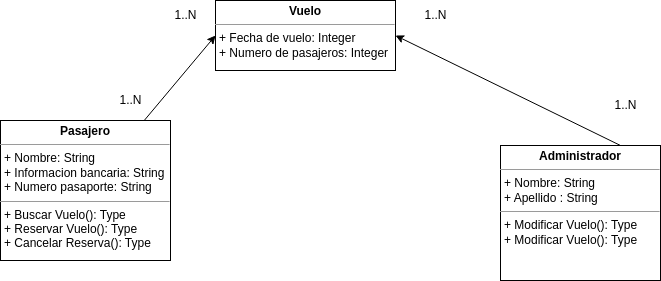

The diagram above was exported from draw.io. Its source (the exported page's mxGraphModel, read from the mxfile embedded in the PNG):
<mxGraphModel dx="426" dy="762" grid="1" gridSize="10" guides="1" tooltips="1" connect="1" arrows="1" fold="1" page="1" pageScale="1" pageWidth="850" pageHeight="1100" math="0" shadow="0">
  <root>
    <mxCell id="0" />
    <mxCell id="1" parent="0" />
    <mxCell id="12" style="edgeStyle=none;html=1;entryX=0;entryY=0.5;entryDx=0;entryDy=0;" edge="1" parent="1" source="3" target="4">
      <mxGeometry relative="1" as="geometry" />
    </mxCell>
    <mxCell id="3" value="&lt;p style=&quot;margin:0px;margin-top:4px;text-align:center;&quot;&gt;&lt;b&gt;Pasajero&lt;/b&gt;&lt;/p&gt;&lt;hr size=&quot;1&quot;&gt;&lt;p style=&quot;margin:0px;margin-left:4px;&quot;&gt;+ Nombre: String&lt;/p&gt;&lt;p style=&quot;margin:0px;margin-left:4px;&quot;&gt;+ Informacion bancaria: String&lt;br&gt;&lt;/p&gt;&lt;p style=&quot;margin:0px;margin-left:4px;&quot;&gt;+ Numero pasaporte: String&lt;br&gt;&lt;/p&gt;&lt;hr size=&quot;1&quot;&gt;&lt;p style=&quot;margin:0px;margin-left:4px;&quot;&gt;+ Buscar Vuelo(): Type&lt;/p&gt;&lt;p style=&quot;margin:0px;margin-left:4px;&quot;&gt;+ Reservar Vuelo(): Type&lt;br&gt;&lt;/p&gt;&lt;p style=&quot;margin:0px;margin-left:4px;&quot;&gt;+ Cancelar Reserva(): Type&lt;br&gt;&lt;/p&gt;" style="verticalAlign=top;align=left;overflow=fill;fontSize=12;fontFamily=Helvetica;html=1;" vertex="1" parent="1">
      <mxGeometry x="120" y="150" width="170" height="140" as="geometry" />
    </mxCell>
    <mxCell id="4" value="&lt;p style=&quot;margin:0px;margin-top:4px;text-align:center;&quot;&gt;&lt;b&gt;Vuelo&lt;/b&gt;&lt;/p&gt;&lt;hr size=&quot;1&quot;&gt;&lt;p style=&quot;margin:0px;margin-left:4px;&quot;&gt;+ Fecha de vuelo: Integer&lt;/p&gt;&lt;p style=&quot;margin:0px;margin-left:4px;&quot;&gt;+ Numero de pasajeros: Integer&lt;/p&gt;&lt;p style=&quot;margin:0px;margin-left:4px;&quot;&gt;&lt;br&gt;&lt;/p&gt;" style="verticalAlign=top;align=left;overflow=fill;fontSize=12;fontFamily=Helvetica;html=1;" vertex="1" parent="1">
      <mxGeometry x="335" y="30" width="180" height="70" as="geometry" />
    </mxCell>
    <mxCell id="11" style="edgeStyle=none;html=1;exitX=0.75;exitY=0;exitDx=0;exitDy=0;entryX=1;entryY=0.5;entryDx=0;entryDy=0;" edge="1" parent="1" source="6" target="4">
      <mxGeometry relative="1" as="geometry">
        <mxPoint x="630" y="200" as="targetPoint" />
      </mxGeometry>
    </mxCell>
    <mxCell id="6" value="&lt;p style=&quot;margin:0px;margin-top:4px;text-align:center;&quot;&gt;&lt;b&gt;Administrador&lt;/b&gt;&lt;/p&gt;&lt;hr size=&quot;1&quot;&gt;&lt;p style=&quot;margin:0px;margin-left:4px;&quot;&gt;+ Nombre: String&lt;/p&gt;&lt;p style=&quot;margin:0px;margin-left:4px;&quot;&gt;+ Apellido : String&lt;/p&gt;&lt;hr size=&quot;1&quot;&gt;&lt;p style=&quot;margin:0px;margin-left:4px;&quot;&gt;+ Modificar Vuelo(): Type&lt;/p&gt;&lt;p style=&quot;margin:0px;margin-left:4px;&quot;&gt;+ Modificar Vuelo(): Type&lt;br&gt;&lt;/p&gt;" style="verticalAlign=top;align=left;overflow=fill;fontSize=12;fontFamily=Helvetica;html=1;" vertex="1" parent="1">
      <mxGeometry x="620" y="175" width="160" height="135" as="geometry" />
    </mxCell>
    <mxCell id="13" value="1..N" style="text;html=1;align=center;verticalAlign=middle;resizable=0;points=[];autosize=1;strokeColor=none;fillColor=none;" vertex="1" parent="1">
      <mxGeometry x="280" y="30" width="50" height="30" as="geometry" />
    </mxCell>
    <mxCell id="14" value="1..N" style="text;html=1;align=center;verticalAlign=middle;resizable=0;points=[];autosize=1;strokeColor=none;fillColor=none;" vertex="1" parent="1">
      <mxGeometry x="225" y="115" width="50" height="30" as="geometry" />
    </mxCell>
    <mxCell id="15" value="1..N" style="text;html=1;align=center;verticalAlign=middle;resizable=0;points=[];autosize=1;strokeColor=none;fillColor=none;" vertex="1" parent="1">
      <mxGeometry x="530" y="30" width="50" height="30" as="geometry" />
    </mxCell>
    <mxCell id="16" value="1..N" style="text;html=1;align=center;verticalAlign=middle;resizable=0;points=[];autosize=1;strokeColor=none;fillColor=none;" vertex="1" parent="1">
      <mxGeometry x="720" y="120" width="50" height="30" as="geometry" />
    </mxCell>
  </root>
</mxGraphModel>